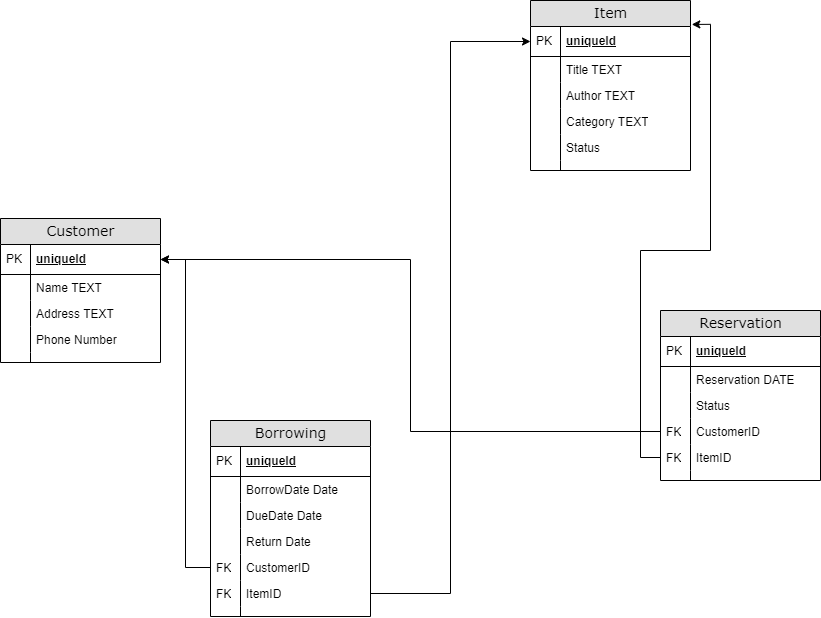

The diagram above was exported from draw.io. Its source (the exported page's mxGraphModel, read from the mxfile embedded in the PNG):
<mxGraphModel dx="1243" dy="762" grid="1" gridSize="10" guides="1" tooltips="1" connect="1" arrows="1" fold="1" page="1" pageScale="1" pageWidth="1100" pageHeight="850" background="none" math="0" shadow="0">
  <root>
    <mxCell id="0" />
    <mxCell id="1" parent="0" />
    <mxCell id="2e49270ec7c68f3f-80" value="Customer" style="swimlane;html=1;fontStyle=0;childLayout=stackLayout;horizontal=1;startSize=26;fillColor=#e0e0e0;horizontalStack=0;resizeParent=1;resizeLast=0;collapsible=1;marginBottom=0;swimlaneFillColor=#ffffff;align=center;rounded=0;shadow=0;comic=0;labelBackgroundColor=none;strokeWidth=1;fontFamily=Verdana;fontSize=14" parent="1" vertex="1">
      <mxGeometry x="30" y="358" width="160" height="144" as="geometry" />
    </mxCell>
    <mxCell id="2e49270ec7c68f3f-81" value="uniqueId" style="shape=partialRectangle;top=0;left=0;right=0;bottom=1;html=1;align=left;verticalAlign=middle;fillColor=none;spacingLeft=34;spacingRight=4;whiteSpace=wrap;overflow=hidden;rotatable=0;points=[[0,0.5],[1,0.5]];portConstraint=eastwest;dropTarget=0;fontStyle=5;" parent="2e49270ec7c68f3f-80" vertex="1">
      <mxGeometry y="26" width="160" height="30" as="geometry" />
    </mxCell>
    <mxCell id="2e49270ec7c68f3f-82" value="PK" style="shape=partialRectangle;top=0;left=0;bottom=0;html=1;fillColor=none;align=left;verticalAlign=middle;spacingLeft=4;spacingRight=4;whiteSpace=wrap;overflow=hidden;rotatable=0;points=[];portConstraint=eastwest;part=1;" parent="2e49270ec7c68f3f-81" vertex="1" connectable="0">
      <mxGeometry width="30" height="30" as="geometry" />
    </mxCell>
    <mxCell id="2e49270ec7c68f3f-83" value="Name TEXT" style="shape=partialRectangle;top=0;left=0;right=0;bottom=0;html=1;align=left;verticalAlign=top;fillColor=none;spacingLeft=34;spacingRight=4;whiteSpace=wrap;overflow=hidden;rotatable=0;points=[[0,0.5],[1,0.5]];portConstraint=eastwest;dropTarget=0;" parent="2e49270ec7c68f3f-80" vertex="1">
      <mxGeometry y="56" width="160" height="26" as="geometry" />
    </mxCell>
    <mxCell id="2e49270ec7c68f3f-84" value="" style="shape=partialRectangle;top=0;left=0;bottom=0;html=1;fillColor=none;align=left;verticalAlign=top;spacingLeft=4;spacingRight=4;whiteSpace=wrap;overflow=hidden;rotatable=0;points=[];portConstraint=eastwest;part=1;" parent="2e49270ec7c68f3f-83" vertex="1" connectable="0">
      <mxGeometry width="30" height="26" as="geometry" />
    </mxCell>
    <mxCell id="2e49270ec7c68f3f-85" value="Address TEXT" style="shape=partialRectangle;top=0;left=0;right=0;bottom=0;html=1;align=left;verticalAlign=top;fillColor=none;spacingLeft=34;spacingRight=4;whiteSpace=wrap;overflow=hidden;rotatable=0;points=[[0,0.5],[1,0.5]];portConstraint=eastwest;dropTarget=0;" parent="2e49270ec7c68f3f-80" vertex="1">
      <mxGeometry y="82" width="160" height="26" as="geometry" />
    </mxCell>
    <mxCell id="2e49270ec7c68f3f-86" value="" style="shape=partialRectangle;top=0;left=0;bottom=0;html=1;fillColor=none;align=left;verticalAlign=top;spacingLeft=4;spacingRight=4;whiteSpace=wrap;overflow=hidden;rotatable=0;points=[];portConstraint=eastwest;part=1;" parent="2e49270ec7c68f3f-85" vertex="1" connectable="0">
      <mxGeometry width="30" height="26" as="geometry" />
    </mxCell>
    <mxCell id="2e49270ec7c68f3f-87" value="Phone Number" style="shape=partialRectangle;top=0;left=0;right=0;bottom=0;html=1;align=left;verticalAlign=top;fillColor=none;spacingLeft=34;spacingRight=4;whiteSpace=wrap;overflow=hidden;rotatable=0;points=[[0,0.5],[1,0.5]];portConstraint=eastwest;dropTarget=0;" parent="2e49270ec7c68f3f-80" vertex="1">
      <mxGeometry y="108" width="160" height="26" as="geometry" />
    </mxCell>
    <mxCell id="2e49270ec7c68f3f-88" value="" style="shape=partialRectangle;top=0;left=0;bottom=0;html=1;fillColor=none;align=left;verticalAlign=top;spacingLeft=4;spacingRight=4;whiteSpace=wrap;overflow=hidden;rotatable=0;points=[];portConstraint=eastwest;part=1;" parent="2e49270ec7c68f3f-87" vertex="1" connectable="0">
      <mxGeometry width="30" height="26" as="geometry" />
    </mxCell>
    <mxCell id="2e49270ec7c68f3f-89" value="" style="shape=partialRectangle;top=0;left=0;right=0;bottom=0;html=1;align=left;verticalAlign=top;fillColor=none;spacingLeft=34;spacingRight=4;whiteSpace=wrap;overflow=hidden;rotatable=0;points=[[0,0.5],[1,0.5]];portConstraint=eastwest;dropTarget=0;" parent="2e49270ec7c68f3f-80" vertex="1">
      <mxGeometry y="134" width="160" height="10" as="geometry" />
    </mxCell>
    <mxCell id="2e49270ec7c68f3f-90" value="" style="shape=partialRectangle;top=0;left=0;bottom=0;html=1;fillColor=none;align=left;verticalAlign=top;spacingLeft=4;spacingRight=4;whiteSpace=wrap;overflow=hidden;rotatable=0;points=[];portConstraint=eastwest;part=1;" parent="2e49270ec7c68f3f-89" vertex="1" connectable="0">
      <mxGeometry width="30" height="10" as="geometry" />
    </mxCell>
    <mxCell id="BIDgT0NrhRhkD82OFWIM-1" value="Item" style="swimlane;html=1;fontStyle=0;childLayout=stackLayout;horizontal=1;startSize=26;fillColor=#e0e0e0;horizontalStack=0;resizeParent=1;resizeLast=0;collapsible=1;marginBottom=0;swimlaneFillColor=#ffffff;align=center;rounded=0;shadow=0;comic=0;labelBackgroundColor=none;strokeWidth=1;fontFamily=Verdana;fontSize=14" vertex="1" parent="1">
      <mxGeometry x="560" y="140" width="160" height="170" as="geometry" />
    </mxCell>
    <mxCell id="BIDgT0NrhRhkD82OFWIM-2" value="uniqueId" style="shape=partialRectangle;top=0;left=0;right=0;bottom=1;html=1;align=left;verticalAlign=middle;fillColor=none;spacingLeft=34;spacingRight=4;whiteSpace=wrap;overflow=hidden;rotatable=0;points=[[0,0.5],[1,0.5]];portConstraint=eastwest;dropTarget=0;fontStyle=5;" vertex="1" parent="BIDgT0NrhRhkD82OFWIM-1">
      <mxGeometry y="26" width="160" height="30" as="geometry" />
    </mxCell>
    <mxCell id="BIDgT0NrhRhkD82OFWIM-3" value="PK" style="shape=partialRectangle;top=0;left=0;bottom=0;html=1;fillColor=none;align=left;verticalAlign=middle;spacingLeft=4;spacingRight=4;whiteSpace=wrap;overflow=hidden;rotatable=0;points=[];portConstraint=eastwest;part=1;" vertex="1" connectable="0" parent="BIDgT0NrhRhkD82OFWIM-2">
      <mxGeometry width="30" height="30" as="geometry" />
    </mxCell>
    <mxCell id="BIDgT0NrhRhkD82OFWIM-4" value="Title TEXT" style="shape=partialRectangle;top=0;left=0;right=0;bottom=0;html=1;align=left;verticalAlign=top;fillColor=none;spacingLeft=34;spacingRight=4;whiteSpace=wrap;overflow=hidden;rotatable=0;points=[[0,0.5],[1,0.5]];portConstraint=eastwest;dropTarget=0;" vertex="1" parent="BIDgT0NrhRhkD82OFWIM-1">
      <mxGeometry y="56" width="160" height="26" as="geometry" />
    </mxCell>
    <mxCell id="BIDgT0NrhRhkD82OFWIM-5" value="" style="shape=partialRectangle;top=0;left=0;bottom=0;html=1;fillColor=none;align=left;verticalAlign=top;spacingLeft=4;spacingRight=4;whiteSpace=wrap;overflow=hidden;rotatable=0;points=[];portConstraint=eastwest;part=1;" vertex="1" connectable="0" parent="BIDgT0NrhRhkD82OFWIM-4">
      <mxGeometry width="30" height="26" as="geometry" />
    </mxCell>
    <mxCell id="BIDgT0NrhRhkD82OFWIM-6" value="Author TEXT" style="shape=partialRectangle;top=0;left=0;right=0;bottom=0;html=1;align=left;verticalAlign=top;fillColor=none;spacingLeft=34;spacingRight=4;whiteSpace=wrap;overflow=hidden;rotatable=0;points=[[0,0.5],[1,0.5]];portConstraint=eastwest;dropTarget=0;" vertex="1" parent="BIDgT0NrhRhkD82OFWIM-1">
      <mxGeometry y="82" width="160" height="26" as="geometry" />
    </mxCell>
    <mxCell id="BIDgT0NrhRhkD82OFWIM-7" value="" style="shape=partialRectangle;top=0;left=0;bottom=0;html=1;fillColor=none;align=left;verticalAlign=top;spacingLeft=4;spacingRight=4;whiteSpace=wrap;overflow=hidden;rotatable=0;points=[];portConstraint=eastwest;part=1;" vertex="1" connectable="0" parent="BIDgT0NrhRhkD82OFWIM-6">
      <mxGeometry width="30" height="26" as="geometry" />
    </mxCell>
    <mxCell id="BIDgT0NrhRhkD82OFWIM-8" value="Category TEXT" style="shape=partialRectangle;top=0;left=0;right=0;bottom=0;html=1;align=left;verticalAlign=top;fillColor=none;spacingLeft=34;spacingRight=4;whiteSpace=wrap;overflow=hidden;rotatable=0;points=[[0,0.5],[1,0.5]];portConstraint=eastwest;dropTarget=0;" vertex="1" parent="BIDgT0NrhRhkD82OFWIM-1">
      <mxGeometry y="108" width="160" height="26" as="geometry" />
    </mxCell>
    <mxCell id="BIDgT0NrhRhkD82OFWIM-9" value="" style="shape=partialRectangle;top=0;left=0;bottom=0;html=1;fillColor=none;align=left;verticalAlign=top;spacingLeft=4;spacingRight=4;whiteSpace=wrap;overflow=hidden;rotatable=0;points=[];portConstraint=eastwest;part=1;" vertex="1" connectable="0" parent="BIDgT0NrhRhkD82OFWIM-8">
      <mxGeometry width="30" height="26" as="geometry" />
    </mxCell>
    <mxCell id="BIDgT0NrhRhkD82OFWIM-12" value="Status" style="shape=partialRectangle;top=0;left=0;right=0;bottom=0;html=1;align=left;verticalAlign=top;fillColor=none;spacingLeft=34;spacingRight=4;whiteSpace=wrap;overflow=hidden;rotatable=0;points=[[0,0.5],[1,0.5]];portConstraint=eastwest;dropTarget=0;" vertex="1" parent="BIDgT0NrhRhkD82OFWIM-1">
      <mxGeometry y="134" width="160" height="26" as="geometry" />
    </mxCell>
    <mxCell id="BIDgT0NrhRhkD82OFWIM-13" value="" style="shape=partialRectangle;top=0;left=0;bottom=0;html=1;fillColor=none;align=left;verticalAlign=top;spacingLeft=4;spacingRight=4;whiteSpace=wrap;overflow=hidden;rotatable=0;points=[];portConstraint=eastwest;part=1;" vertex="1" connectable="0" parent="BIDgT0NrhRhkD82OFWIM-12">
      <mxGeometry width="30" height="26" as="geometry" />
    </mxCell>
    <mxCell id="BIDgT0NrhRhkD82OFWIM-10" value="" style="shape=partialRectangle;top=0;left=0;right=0;bottom=0;html=1;align=left;verticalAlign=top;fillColor=none;spacingLeft=34;spacingRight=4;whiteSpace=wrap;overflow=hidden;rotatable=0;points=[[0,0.5],[1,0.5]];portConstraint=eastwest;dropTarget=0;" vertex="1" parent="BIDgT0NrhRhkD82OFWIM-1">
      <mxGeometry y="160" width="160" height="10" as="geometry" />
    </mxCell>
    <mxCell id="BIDgT0NrhRhkD82OFWIM-11" value="" style="shape=partialRectangle;top=0;left=0;bottom=0;html=1;fillColor=none;align=left;verticalAlign=top;spacingLeft=4;spacingRight=4;whiteSpace=wrap;overflow=hidden;rotatable=0;points=[];portConstraint=eastwest;part=1;" vertex="1" connectable="0" parent="BIDgT0NrhRhkD82OFWIM-10">
      <mxGeometry width="30" height="10" as="geometry" />
    </mxCell>
    <mxCell id="BIDgT0NrhRhkD82OFWIM-14" value="Borrowing" style="swimlane;html=1;fontStyle=0;childLayout=stackLayout;horizontal=1;startSize=26;fillColor=#e0e0e0;horizontalStack=0;resizeParent=1;resizeLast=0;collapsible=1;marginBottom=0;swimlaneFillColor=#ffffff;align=center;rounded=0;shadow=0;comic=0;labelBackgroundColor=none;strokeWidth=1;fontFamily=Verdana;fontSize=14" vertex="1" parent="1">
      <mxGeometry x="240" y="560" width="160" height="196" as="geometry" />
    </mxCell>
    <mxCell id="BIDgT0NrhRhkD82OFWIM-15" value="uniqueId" style="shape=partialRectangle;top=0;left=0;right=0;bottom=1;html=1;align=left;verticalAlign=middle;fillColor=none;spacingLeft=34;spacingRight=4;whiteSpace=wrap;overflow=hidden;rotatable=0;points=[[0,0.5],[1,0.5]];portConstraint=eastwest;dropTarget=0;fontStyle=5;" vertex="1" parent="BIDgT0NrhRhkD82OFWIM-14">
      <mxGeometry y="26" width="160" height="30" as="geometry" />
    </mxCell>
    <mxCell id="BIDgT0NrhRhkD82OFWIM-16" value="PK" style="shape=partialRectangle;top=0;left=0;bottom=0;html=1;fillColor=none;align=left;verticalAlign=middle;spacingLeft=4;spacingRight=4;whiteSpace=wrap;overflow=hidden;rotatable=0;points=[];portConstraint=eastwest;part=1;" vertex="1" connectable="0" parent="BIDgT0NrhRhkD82OFWIM-15">
      <mxGeometry width="30" height="30" as="geometry" />
    </mxCell>
    <mxCell id="BIDgT0NrhRhkD82OFWIM-17" value="BorrowDate Date" style="shape=partialRectangle;top=0;left=0;right=0;bottom=0;html=1;align=left;verticalAlign=top;fillColor=none;spacingLeft=34;spacingRight=4;whiteSpace=wrap;overflow=hidden;rotatable=0;points=[[0,0.5],[1,0.5]];portConstraint=eastwest;dropTarget=0;" vertex="1" parent="BIDgT0NrhRhkD82OFWIM-14">
      <mxGeometry y="56" width="160" height="26" as="geometry" />
    </mxCell>
    <mxCell id="BIDgT0NrhRhkD82OFWIM-18" value="" style="shape=partialRectangle;top=0;left=0;bottom=0;html=1;fillColor=none;align=left;verticalAlign=top;spacingLeft=4;spacingRight=4;whiteSpace=wrap;overflow=hidden;rotatable=0;points=[];portConstraint=eastwest;part=1;" vertex="1" connectable="0" parent="BIDgT0NrhRhkD82OFWIM-17">
      <mxGeometry width="30" height="26" as="geometry" />
    </mxCell>
    <mxCell id="BIDgT0NrhRhkD82OFWIM-19" value="DueDate Date" style="shape=partialRectangle;top=0;left=0;right=0;bottom=0;html=1;align=left;verticalAlign=top;fillColor=none;spacingLeft=34;spacingRight=4;whiteSpace=wrap;overflow=hidden;rotatable=0;points=[[0,0.5],[1,0.5]];portConstraint=eastwest;dropTarget=0;" vertex="1" parent="BIDgT0NrhRhkD82OFWIM-14">
      <mxGeometry y="82" width="160" height="26" as="geometry" />
    </mxCell>
    <mxCell id="BIDgT0NrhRhkD82OFWIM-20" value="" style="shape=partialRectangle;top=0;left=0;bottom=0;html=1;fillColor=none;align=left;verticalAlign=top;spacingLeft=4;spacingRight=4;whiteSpace=wrap;overflow=hidden;rotatable=0;points=[];portConstraint=eastwest;part=1;" vertex="1" connectable="0" parent="BIDgT0NrhRhkD82OFWIM-19">
      <mxGeometry width="30" height="26" as="geometry" />
    </mxCell>
    <mxCell id="BIDgT0NrhRhkD82OFWIM-21" value="Return Date&amp;nbsp;" style="shape=partialRectangle;top=0;left=0;right=0;bottom=0;html=1;align=left;verticalAlign=top;fillColor=none;spacingLeft=34;spacingRight=4;whiteSpace=wrap;overflow=hidden;rotatable=0;points=[[0,0.5],[1,0.5]];portConstraint=eastwest;dropTarget=0;" vertex="1" parent="BIDgT0NrhRhkD82OFWIM-14">
      <mxGeometry y="108" width="160" height="26" as="geometry" />
    </mxCell>
    <mxCell id="BIDgT0NrhRhkD82OFWIM-22" value="" style="shape=partialRectangle;top=0;left=0;bottom=0;html=1;fillColor=none;align=left;verticalAlign=top;spacingLeft=4;spacingRight=4;whiteSpace=wrap;overflow=hidden;rotatable=0;points=[];portConstraint=eastwest;part=1;" vertex="1" connectable="0" parent="BIDgT0NrhRhkD82OFWIM-21">
      <mxGeometry width="30" height="26" as="geometry" />
    </mxCell>
    <mxCell id="BIDgT0NrhRhkD82OFWIM-23" value="CustomerID" style="shape=partialRectangle;top=0;left=0;right=0;bottom=0;html=1;align=left;verticalAlign=top;fillColor=none;spacingLeft=34;spacingRight=4;whiteSpace=wrap;overflow=hidden;rotatable=0;points=[[0,0.5],[1,0.5]];portConstraint=eastwest;dropTarget=0;" vertex="1" parent="BIDgT0NrhRhkD82OFWIM-14">
      <mxGeometry y="134" width="160" height="26" as="geometry" />
    </mxCell>
    <mxCell id="BIDgT0NrhRhkD82OFWIM-24" value="FK" style="shape=partialRectangle;top=0;left=0;bottom=0;html=1;fillColor=none;align=left;verticalAlign=top;spacingLeft=4;spacingRight=4;whiteSpace=wrap;overflow=hidden;rotatable=0;points=[];portConstraint=eastwest;part=1;" vertex="1" connectable="0" parent="BIDgT0NrhRhkD82OFWIM-23">
      <mxGeometry width="30" height="26" as="geometry" />
    </mxCell>
    <mxCell id="BIDgT0NrhRhkD82OFWIM-27" value="ItemID" style="shape=partialRectangle;top=0;left=0;right=0;bottom=0;html=1;align=left;verticalAlign=top;fillColor=none;spacingLeft=34;spacingRight=4;whiteSpace=wrap;overflow=hidden;rotatable=0;points=[[0,0.5],[1,0.5]];portConstraint=eastwest;dropTarget=0;" vertex="1" parent="BIDgT0NrhRhkD82OFWIM-14">
      <mxGeometry y="160" width="160" height="26" as="geometry" />
    </mxCell>
    <mxCell id="BIDgT0NrhRhkD82OFWIM-28" value="FK" style="shape=partialRectangle;top=0;left=0;bottom=0;html=1;fillColor=none;align=left;verticalAlign=top;spacingLeft=4;spacingRight=4;whiteSpace=wrap;overflow=hidden;rotatable=0;points=[];portConstraint=eastwest;part=1;" vertex="1" connectable="0" parent="BIDgT0NrhRhkD82OFWIM-27">
      <mxGeometry width="30" height="26" as="geometry" />
    </mxCell>
    <mxCell id="BIDgT0NrhRhkD82OFWIM-25" value="" style="shape=partialRectangle;top=0;left=0;right=0;bottom=0;html=1;align=left;verticalAlign=top;fillColor=none;spacingLeft=34;spacingRight=4;whiteSpace=wrap;overflow=hidden;rotatable=0;points=[[0,0.5],[1,0.5]];portConstraint=eastwest;dropTarget=0;" vertex="1" parent="BIDgT0NrhRhkD82OFWIM-14">
      <mxGeometry y="186" width="160" height="10" as="geometry" />
    </mxCell>
    <mxCell id="BIDgT0NrhRhkD82OFWIM-26" value="" style="shape=partialRectangle;top=0;left=0;bottom=0;html=1;fillColor=none;align=left;verticalAlign=top;spacingLeft=4;spacingRight=4;whiteSpace=wrap;overflow=hidden;rotatable=0;points=[];portConstraint=eastwest;part=1;" vertex="1" connectable="0" parent="BIDgT0NrhRhkD82OFWIM-25">
      <mxGeometry width="30" height="10" as="geometry" />
    </mxCell>
    <mxCell id="BIDgT0NrhRhkD82OFWIM-29" value="Reservation" style="swimlane;html=1;fontStyle=0;childLayout=stackLayout;horizontal=1;startSize=26;fillColor=#e0e0e0;horizontalStack=0;resizeParent=1;resizeLast=0;collapsible=1;marginBottom=0;swimlaneFillColor=#ffffff;align=center;rounded=0;shadow=0;comic=0;labelBackgroundColor=none;strokeWidth=1;fontFamily=Verdana;fontSize=14" vertex="1" parent="1">
      <mxGeometry x="690" y="450" width="160" height="170" as="geometry" />
    </mxCell>
    <mxCell id="BIDgT0NrhRhkD82OFWIM-30" value="uniqueId" style="shape=partialRectangle;top=0;left=0;right=0;bottom=1;html=1;align=left;verticalAlign=middle;fillColor=none;spacingLeft=34;spacingRight=4;whiteSpace=wrap;overflow=hidden;rotatable=0;points=[[0,0.5],[1,0.5]];portConstraint=eastwest;dropTarget=0;fontStyle=5;" vertex="1" parent="BIDgT0NrhRhkD82OFWIM-29">
      <mxGeometry y="26" width="160" height="30" as="geometry" />
    </mxCell>
    <mxCell id="BIDgT0NrhRhkD82OFWIM-31" value="PK" style="shape=partialRectangle;top=0;left=0;bottom=0;html=1;fillColor=none;align=left;verticalAlign=middle;spacingLeft=4;spacingRight=4;whiteSpace=wrap;overflow=hidden;rotatable=0;points=[];portConstraint=eastwest;part=1;" vertex="1" connectable="0" parent="BIDgT0NrhRhkD82OFWIM-30">
      <mxGeometry width="30" height="30" as="geometry" />
    </mxCell>
    <mxCell id="BIDgT0NrhRhkD82OFWIM-32" value="Reservation DATE" style="shape=partialRectangle;top=0;left=0;right=0;bottom=0;html=1;align=left;verticalAlign=top;fillColor=none;spacingLeft=34;spacingRight=4;whiteSpace=wrap;overflow=hidden;rotatable=0;points=[[0,0.5],[1,0.5]];portConstraint=eastwest;dropTarget=0;" vertex="1" parent="BIDgT0NrhRhkD82OFWIM-29">
      <mxGeometry y="56" width="160" height="26" as="geometry" />
    </mxCell>
    <mxCell id="BIDgT0NrhRhkD82OFWIM-33" value="" style="shape=partialRectangle;top=0;left=0;bottom=0;html=1;fillColor=none;align=left;verticalAlign=top;spacingLeft=4;spacingRight=4;whiteSpace=wrap;overflow=hidden;rotatable=0;points=[];portConstraint=eastwest;part=1;" vertex="1" connectable="0" parent="BIDgT0NrhRhkD82OFWIM-32">
      <mxGeometry width="30" height="26" as="geometry" />
    </mxCell>
    <mxCell id="BIDgT0NrhRhkD82OFWIM-34" value="Status" style="shape=partialRectangle;top=0;left=0;right=0;bottom=0;html=1;align=left;verticalAlign=top;fillColor=none;spacingLeft=34;spacingRight=4;whiteSpace=wrap;overflow=hidden;rotatable=0;points=[[0,0.5],[1,0.5]];portConstraint=eastwest;dropTarget=0;" vertex="1" parent="BIDgT0NrhRhkD82OFWIM-29">
      <mxGeometry y="82" width="160" height="26" as="geometry" />
    </mxCell>
    <mxCell id="BIDgT0NrhRhkD82OFWIM-35" value="" style="shape=partialRectangle;top=0;left=0;bottom=0;html=1;fillColor=none;align=left;verticalAlign=top;spacingLeft=4;spacingRight=4;whiteSpace=wrap;overflow=hidden;rotatable=0;points=[];portConstraint=eastwest;part=1;" vertex="1" connectable="0" parent="BIDgT0NrhRhkD82OFWIM-34">
      <mxGeometry width="30" height="26" as="geometry" />
    </mxCell>
    <mxCell id="BIDgT0NrhRhkD82OFWIM-36" value="CustomerID" style="shape=partialRectangle;top=0;left=0;right=0;bottom=0;html=1;align=left;verticalAlign=top;fillColor=none;spacingLeft=34;spacingRight=4;whiteSpace=wrap;overflow=hidden;rotatable=0;points=[[0,0.5],[1,0.5]];portConstraint=eastwest;dropTarget=0;" vertex="1" parent="BIDgT0NrhRhkD82OFWIM-29">
      <mxGeometry y="108" width="160" height="26" as="geometry" />
    </mxCell>
    <mxCell id="BIDgT0NrhRhkD82OFWIM-37" value="FK" style="shape=partialRectangle;top=0;left=0;bottom=0;html=1;fillColor=none;align=left;verticalAlign=top;spacingLeft=4;spacingRight=4;whiteSpace=wrap;overflow=hidden;rotatable=0;points=[];portConstraint=eastwest;part=1;" vertex="1" connectable="0" parent="BIDgT0NrhRhkD82OFWIM-36">
      <mxGeometry width="30" height="26" as="geometry" />
    </mxCell>
    <mxCell id="BIDgT0NrhRhkD82OFWIM-42" value="ItemID" style="shape=partialRectangle;top=0;left=0;right=0;bottom=0;html=1;align=left;verticalAlign=top;fillColor=none;spacingLeft=34;spacingRight=4;whiteSpace=wrap;overflow=hidden;rotatable=0;points=[[0,0.5],[1,0.5]];portConstraint=eastwest;dropTarget=0;" vertex="1" parent="BIDgT0NrhRhkD82OFWIM-29">
      <mxGeometry y="134" width="160" height="26" as="geometry" />
    </mxCell>
    <mxCell id="BIDgT0NrhRhkD82OFWIM-43" value="FK" style="shape=partialRectangle;top=0;left=0;bottom=0;html=1;fillColor=none;align=left;verticalAlign=top;spacingLeft=4;spacingRight=4;whiteSpace=wrap;overflow=hidden;rotatable=0;points=[];portConstraint=eastwest;part=1;" vertex="1" connectable="0" parent="BIDgT0NrhRhkD82OFWIM-42">
      <mxGeometry width="30" height="26" as="geometry" />
    </mxCell>
    <mxCell id="BIDgT0NrhRhkD82OFWIM-38" value="" style="shape=partialRectangle;top=0;left=0;right=0;bottom=0;html=1;align=left;verticalAlign=top;fillColor=none;spacingLeft=34;spacingRight=4;whiteSpace=wrap;overflow=hidden;rotatable=0;points=[[0,0.5],[1,0.5]];portConstraint=eastwest;dropTarget=0;" vertex="1" parent="BIDgT0NrhRhkD82OFWIM-29">
      <mxGeometry y="160" width="160" height="10" as="geometry" />
    </mxCell>
    <mxCell id="BIDgT0NrhRhkD82OFWIM-39" value="" style="shape=partialRectangle;top=0;left=0;bottom=0;html=1;fillColor=none;align=left;verticalAlign=top;spacingLeft=4;spacingRight=4;whiteSpace=wrap;overflow=hidden;rotatable=0;points=[];portConstraint=eastwest;part=1;" vertex="1" connectable="0" parent="BIDgT0NrhRhkD82OFWIM-38">
      <mxGeometry width="30" height="10" as="geometry" />
    </mxCell>
    <mxCell id="BIDgT0NrhRhkD82OFWIM-40" style="edgeStyle=orthogonalEdgeStyle;rounded=0;orthogonalLoop=1;jettySize=auto;html=1;entryX=1;entryY=0.5;entryDx=0;entryDy=0;" edge="1" parent="1" source="BIDgT0NrhRhkD82OFWIM-23" target="2e49270ec7c68f3f-81">
      <mxGeometry relative="1" as="geometry" />
    </mxCell>
    <mxCell id="BIDgT0NrhRhkD82OFWIM-41" style="edgeStyle=orthogonalEdgeStyle;rounded=0;orthogonalLoop=1;jettySize=auto;html=1;" edge="1" parent="1" source="BIDgT0NrhRhkD82OFWIM-27" target="BIDgT0NrhRhkD82OFWIM-2">
      <mxGeometry relative="1" as="geometry" />
    </mxCell>
    <mxCell id="BIDgT0NrhRhkD82OFWIM-44" style="edgeStyle=orthogonalEdgeStyle;rounded=0;orthogonalLoop=1;jettySize=auto;html=1;entryX=1;entryY=0.5;entryDx=0;entryDy=0;" edge="1" parent="1" source="BIDgT0NrhRhkD82OFWIM-36" target="2e49270ec7c68f3f-81">
      <mxGeometry relative="1" as="geometry" />
    </mxCell>
    <mxCell id="BIDgT0NrhRhkD82OFWIM-46" style="edgeStyle=orthogonalEdgeStyle;rounded=0;orthogonalLoop=1;jettySize=auto;html=1;entryX=1.008;entryY=-0.069;entryDx=0;entryDy=0;entryPerimeter=0;" edge="1" parent="1" source="BIDgT0NrhRhkD82OFWIM-42" target="BIDgT0NrhRhkD82OFWIM-2">
      <mxGeometry relative="1" as="geometry" />
    </mxCell>
  </root>
</mxGraphModel>